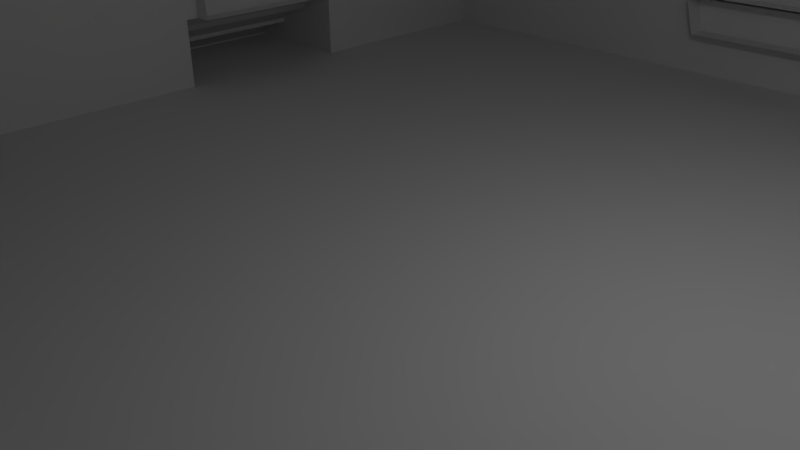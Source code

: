 # Source: model.blend  (saved by Blender 2.73.0; exported with 4.5.12 LTS)
import bpy
from mathutils import Matrix  # noqa: F401  (used for matrix-valued properties, if any)

bpy.ops.wm.read_factory_settings(use_empty=True)
scene = bpy.context.scene
scene.name = 'Scene'

# ---- collections
col_collection_1 = bpy.data.collections.new('Collection 1'); scene.collection.children.link(col_collection_1)

# ---- materials (node trees are filled in below, after node groups)
mat_material = bpy.data.materials.new('Material')
mat_material.alpha_threshold = 0.0
mat_material.use_transparent_shadow = False
mat_material.roughness = 0.5
mat_material.line_color = (0.0, 0.0, 0.0, 1.0)

# ---- material node trees

# ---- world
world_world = bpy.data.worlds.new('World'); scene.world = world_world
world_world.color = (0.05088, 0.05088, 0.05088)
world_world.use_sun_shadow = False
world_world.sun_shadow_jitter_overblur = 0.0
world_world.cycles.sampling_method = 'MANUAL'
world_world.cycles.sample_map_resolution = 256

# ---- cameras
cam_camera = bpy.data.cameras.new('Camera')
cam_camera.clip_end = 100.0
cam_camera.lens = 35.0
cam_camera.sensor_width = 32.0
cam_camera.sensor_height = 18.0
cam_camera.ortho_scale = 7.314
cam_camera.dof.focus_distance = 0.0
cam_camera.dof.aperture_fstop = 128.0

# ---- lights
light_lamp = bpy.data.lights.new('Lamp', 'POINT')
light_lamp.transmission_factor = 0.0
light_lamp.cutoff_distance = 30.0
light_lamp.energy = 100.0
light_lamp.shadow_buffer_clip_start = 1.001
light_lamp.shadow_soft_size = 0.1
light_lamp.shadow_maximum_resolution = 0.006
light_lamp.use_absolute_resolution = True
light_lamp.cycles.use_multiple_importance_sampling = False

# ---- meshes
me_x = bpy.data.meshes.new('Куб')
me_x.from_pydata([(-7.767, -8.424, 0.03606), (-7.767, 7.837, 0.03606), (7.844, 7.837, 0.03606), (7.844, -8.424, 0.03606), (-7.767, -8.424, 1.516), (-7.767, 7.837, 1.516), (7.844, 7.837, 1.516), (7.844, -8.424, 1.516), (-3.701, -8.424, 0.03606), (-3.701, -8.424, 1.516), (3.702, -8.424, 0.03606), (3.702, -8.424, 1.516), (-3.701, -10.26, 0.03606), (-3.701, -10.26, 1.516), (3.702, -10.26, 0.03606), (3.702, -10.26, 1.516), (3.601, 7.837, 1.516), (3.601, 7.837, 0.03606), (-7.767, 10.15, 0.03606), (-7.767, 10.15, 1.516), (3.601, 10.15, 1.516), (3.601, 10.15, 0.03606), (-7.767, 2.054, 1.516), (-7.767, 2.054, 0.03606), (-7.767, 5.746, 0.03606), (-7.767, 5.746, 1.516), (-7.767, 7.837, 20.46), (-10.38, 2.054, 0.03606), (-10.38, 5.746, 0.03606), (-7.767, -8.424, 20.46), (7.844, 7.837, 20.46), (7.844, -8.424, 20.46), (-3.701, -8.424, 20.46), (3.702, -8.424, 20.46), (-3.701, -10.26, 20.46), (3.702, -10.26, 20.46), (3.601, 7.837, 20.46), (-7.767, 10.15, 20.46), (3.601, 10.15, 20.46), (-7.767, 2.054, 20.46), (-7.767, 5.746, 20.46)], [], [(4, 22, 23, 0), (16, 6, 2, 17), (6, 7, 3, 2), (9, 4, 0, 8), (0, 23, 24, 1, 17, 2, 3, 10, 8), (25, 22, 39, 40), (10, 11, 15, 14), (7, 11, 10, 3), (15, 13, 12, 14), (8, 10, 14, 12), (9, 8, 12, 13), (7, 6, 30, 31), (1, 5, 19, 18), (19, 20, 21, 18), (22, 4, 29, 39), (17, 1, 18, 21), (16, 17, 21, 20), (22, 25, 28, 27), (25, 5, 1, 24), (23, 22, 27), (25, 24, 28), (31, 30, 36, 26, 40, 39, 29, 32, 33), (24, 23, 27, 28), (33, 32, 34, 35), (26, 36, 38, 37), (20, 19, 37, 38), (11, 7, 31, 33), (5, 25, 40, 26), (16, 20, 38, 36), (9, 13, 34, 32), (4, 9, 32, 29), (19, 5, 26, 37), (6, 16, 36, 30), (15, 11, 33, 35), (13, 15, 35, 34)])
me_x.use_remesh_preserve_volume = False
me_x.use_remesh_preserve_attributes = False
me_x.use_mirror_vertex_groups = False
me_x.update()
me_house_11 = bpy.data.meshes.new('house_11')
me_house_11.from_pydata([(-0.9945, 8.946, 10.1), (1.432, 8.946, 10.1), (1.432, 12.72, 10.1), (-0.9945, 12.72, 10.1), (1.432, 12.72, 9.615), (-0.9945, 12.72, 9.615), (-0.9945, 8.946, 9.615), (1.432, 8.946, 9.615), (-1.006, 8.187, 10.1), (1.444, 8.187, 10.1), (1.611, 8.894, 10.1), (-1.173, 8.894, 10.1), (1.611, 8.894, 9.615), (-1.173, 8.894, 9.615), (-1.006, 8.187, 9.615), (1.444, 8.187, 9.615), (-8.62, 0.9194, -2.111), (-8.62, 1.379, -2.111), (-8.62, 1.379, -5.645), (-8.62, 0.9194, -5.645), (-9.475, 0.9194, -5.645), (-9.475, 0.9194, -2.111), (7.764, 6.588, 8.268), (4.437, 8.948, 8.268), (4.437, 7.445, 8.268), (7.764, 0.0, 8.268), (3.755, 7.445, 8.268), (3.553, 0.0, 8.268), (7.764, 0.0, -7.759), (7.764, 6.588, -7.759), (-9.475, 0.4597, -2.111), (-7.764, -8e-06, -2.111), (-10.33, 0.4597, -2.111), (-10.33, -8e-06, -2.111), (-4.437, 7.445, 8.268), (-4.437, 8.948, 8.268), (-7.764, 6.588, 8.268), (-7.764, 0.0, 8.268), (-3.553, 0.0, 8.268), (-3.755, 7.445, 8.268), (-7.764, 6.588, -6.462), (-7.764, 6.588, -1.311), (-7.764, 15.01, -3.878), (-7.764, 1.379, -5.645), (-7.764, 1.379, -2.111), (-10.33, 0.4597, -5.645), (-10.33, -8e-06, -5.645), (-9.475, 0.4597, -5.645), (-7.764, -8e-06, -5.645), (3.426, -1e-06, -7.759), (3.656, 7.445, -7.759), (4.437, 7.445, -7.759), (4.437, 8.948, -7.759), (4.437, 7.445, -10.0), (4.437, 8.948, -10.0), (3.656, 7.445, -10.0), (3.567, 8.948, -10.0), (-3.622, 8.948, -10.0), (0.5819, 19.25, -10.0), (3.426, -1e-06, -10.0), (-7.764, 6.588, -10.0), (-7.764, 0.0, -10.0), (-4.437, 8.948, -10.0), (-3.622, 8.948, 10.0), (3.567, 8.948, 10.0), (0.5819, 19.25, 10.0), (-3.553, 0.0, 10.0), (-3.755, 7.445, 10.0), (-4.437, 7.445, 10.0), (-4.437, 8.948, 10.0), (3.553, 0.0, 10.0), (3.755, 7.445, 10.0), (4.437, 7.445, 10.0), (4.437, 8.948, 10.0), (-7.412, 5.922, -2.352), (-7.412, 5.922, -5.404), (-7.898, 5.922, -5.404), (-7.898, 5.922, -2.352), (-7.898, 1.379, -5.404), (-7.898, 1.379, -2.352), (-7.412, 1.379, -5.404), (-7.412, 1.379, -2.352), (-1.179, 6.946, -9.605), (1.561, 6.946, -9.605), (1.561, 6.946, -10.09), (-1.179, 6.946, -10.09), (1.561, 1.655, -10.09), (-1.179, 1.655, -10.09), (1.561, 1.655, -9.605), (-1.179, 1.655, -9.605), (-1.381, 1.604, -9.605), (1.763, 1.604, -9.605), (1.763, 1.604, -10.09), (-1.381, 1.604, -10.09), (1.575, 0.8965, -10.09), (-1.193, 0.8965, -10.09), (1.575, 0.8965, -9.605), (-1.193, 0.8965, -9.605), (-2.78, 1.655, 10.12), (-0.03896, 1.655, 10.12), (-0.03896, 6.946, 10.12), (-2.78, 6.946, 10.12), (-0.03896, 6.946, 9.638), (-2.78, 6.946, 9.638), (-2.78, 1.655, 9.638), (-0.03896, 1.655, 9.638), (-2.793, 0.8965, 10.12), (-0.0257, 0.8965, 10.12), (0.1625, 1.604, 10.12), (-2.981, 1.604, 10.12), (0.1625, 1.604, 9.638), (-2.981, 1.604, 9.638), (-2.793, 0.8965, 9.638), (-0.0257, 0.8965, 9.638), (-7.88, 7.693, -3.513), (-6.734, 7.693, -3.513), (-6.734, 7.844, -3.187), (-7.88, 7.844, -3.187), (-6.734, 9.431, -4.799), (-7.88, 9.431, -4.799), (-7.88, 9.698, -4.559), (-6.734, 9.698, -4.559), (-7.88, 9.447, -2.96), (-6.734, 9.447, -2.96), (-6.734, 9.71, -3.204), (-7.88, 9.71, -3.204), (-6.734, 7.687, -4.215), (-7.88, 7.687, -4.215), (-7.88, 7.832, -4.543), (-6.734, 7.832, -4.543), (-7.88, 9.118, -4.973), (-6.734, 9.118, -4.973), (-7.88, 8.405, -4.967), (-7.88, 8.761, -5.01), (-6.734, 8.761, -5.01), (-6.734, 8.405, -4.967), (-7.88, 9.849, -4.234), (-6.734, 9.849, -4.234), (-6.734, 8.424, -2.773), (-6.734, 8.781, -2.737), (-7.88, 8.781, -2.737), (-7.88, 8.424, -2.773), (-6.734, 8.095, -4.787), (-7.88, 8.095, -4.787), (-7.88, 7.618, -3.863), (-6.734, 7.618, -3.863), (-6.734, 9.137, -2.78), (-7.88, 9.137, -2.78), (-6.734, 9.855, -3.532), (-7.88, 9.855, -3.532), (-6.734, 9.925, -3.883), (-7.88, 9.925, -3.883), (-7.88, 8.111, -2.948), (-6.734, 8.111, -2.948), (-7.983, 6.627, -1.55), (0.2597, 6.627, -1.55), (0.2597, 12.59, -3.876), (-7.983, 12.59, -3.876), (0.2597, 6.626, -6.224), (-7.983, 6.626, -6.224), (-7.983, 6.825, -0.5362), (0.2597, 6.825, -0.5362), (0.2597, 16.02, -3.875), (-7.983, 16.02, -3.875), (0.2597, 6.825, -7.238), (-7.983, 6.825, -7.238), (-4.473, 8.261, 8.473), (-4.973, 8.261, 8.473), (-8.644, 5.988, 8.473), (4.412, 8.261, 8.473), (4.412, 8.261, -8.408), (8.513, 5.968, -8.408), (8.513, 5.968, 8.473), (4.912, 8.261, 8.473), (4.912, 8.261, -8.408), (-0.1835, 13.12, 8.473), (-0.2715, 13.44, 8.473), (-0.2715, 13.44, 10.25), (-0.1835, 13.12, 10.25), (1.014, 14.21, -10.24), (1.048, 13.83, -10.24), (1.048, 13.83, -7.941), (1.014, 14.21, -7.941), (1.014, 13.44, -10.24), (1.014, 13.44, -7.941), (0.9262, 13.12, -7.941), (0.9262, 13.12, -10.24), (0.9184, 14.56, -7.941), (0.9184, 14.56, -10.24), (0.1626, 15.02, -10.24), (0.3715, 15.08, -10.24), (0.3715, 15.08, -7.941), (0.1626, 15.02, -7.941), (0.5804, 15.02, -10.24), (0.5804, 15.02, -7.941), (0.7689, 14.84, -10.24), (0.7689, 14.84, -7.941), (-0.2715, 13.44, -7.941), (-0.1835, 13.12, -7.941), (-0.1835, 13.12, -10.24), (-0.2715, 13.44, -10.24), (-0.3046, 13.83, -7.941), (-0.3046, 13.83, -10.24), (-0.2715, 14.21, -7.941), (-0.2715, 14.21, -10.24), (-0.3046, 13.83, 8.473), (-0.3046, 13.83, 10.25), (-0.2715, 14.21, 8.473), (-0.2715, 14.21, 10.25), (1.048, 13.83, 8.473), (1.048, 13.83, 10.25), (1.014, 14.21, 10.25), (1.014, 14.21, 8.473), (1.014, 13.44, 8.473), (1.014, 13.44, 10.25), (0.9262, 13.12, 8.473), (0.9262, 13.12, 10.25), (0.1626, 15.02, 8.473), (0.3715, 15.08, 8.473), (0.3715, 15.08, 10.25), (0.1626, 15.02, 10.25), (0.5804, 15.02, 8.473), (0.5804, 15.02, 10.25), (0.7689, 14.84, 8.473), (0.7689, 14.84, 10.25), (0.9184, 14.56, 8.473), (0.9184, 14.56, 10.25), (-0.1755, 14.56, 8.473), (-0.1755, 14.56, 10.25), (-0.02591, 14.84, 8.473), (-0.02591, 14.84, 10.25), (-3.28, 8.261, 10.25), (-4.973, 8.261, 10.25), (3.124, 8.261, -10.24), (4.923, 8.851, -10.24), (4.912, 8.261, -10.24), (3.124, 8.261, 10.25), (4.912, 8.261, 10.25), (-8.644, 5.988, -10.24), (-9.072, 6.599, 8.473), (-9.072, 6.599, -10.24), (-4.984, 8.851, 8.473), (-4.473, 8.261, -10.24), (-4.984, 8.851, 10.25), (-3.28, 8.261, -10.24), (1.605, 13.12, 8.473), (0.4662, 16.27, 8.473), (0.4662, 16.27, -7.941), (1.605, 13.12, -7.941), (1.605, 13.12, -10.24), (4.412, 9.132, -10.24), (3.124, 8.909, -10.24), (-0.1755, 14.56, -7.941), (-0.1755, 14.56, -10.24), (-0.02591, 14.84, -7.941), (-0.02591, 14.84, -10.24), (-1.139, 13.12, -7.941), (-1.139, 13.12, -10.24), (0.4662, 16.27, -10.24), (-1.139, 13.12, 8.473), (-1.139, 13.12, 10.25), (-4.473, 9.132, 8.473), (-4.473, 9.132, 10.25), (-3.28, 8.915, 10.25), (-3.28, 8.915, -10.24), (-4.473, 9.132, -10.24), (0.647, 19.59, -10.24), (1.605, 13.12, 10.25), (0.4662, 16.27, 10.25), (3.124, 8.909, 10.25), (0.647, 19.59, 10.25), (9.011, 6.599, 8.473), (9.011, 6.599, -8.408), (4.923, 8.851, 8.473), (4.923, 8.851, 10.25), (4.923, 8.851, -8.408), (4.412, 9.132, -8.408), (4.412, 9.132, 8.473), (4.412, 9.132, 10.25), (1.432, 8.946, -10.08), (-0.9945, 8.946, -10.08), (-0.9945, 12.72, -10.08), (1.432, 12.72, -10.08), (-0.9945, 12.72, -9.599), (1.432, 12.72, -9.599), (1.432, 8.946, -9.599), (-0.9945, 8.946, -9.599), (1.444, 8.187, -10.08), (-1.006, 8.187, -10.08), (-1.173, 8.894, -10.08), (1.611, 8.894, -10.08), (-1.173, 8.894, -9.599), (1.611, 8.894, -9.599), (1.444, 8.187, -9.599), (-1.006, 8.187, -9.599), (4.398, 2.612, 8.346), (6.825, 2.612, 8.346), (6.825, 6.386, 8.346), (4.398, 6.386, 8.346), (6.825, 6.386, 7.86), (4.398, 6.386, 7.86), (4.398, 2.612, 7.86), (6.825, 2.612, 7.86), (4.386, 1.853, 8.346), (6.837, 1.853, 8.346), (7.003, 2.56, 8.346), (4.22, 2.56, 8.346), (7.003, 2.56, 7.86), (4.22, 2.56, 7.86), (4.386, 1.853, 7.86), (6.837, 1.853, 7.86), (-7.86, 1.689, 2.479), (-7.86, 1.689, 4.906), (-7.86, 5.463, 4.906), (-7.86, 5.463, 2.479), (-7.374, 5.463, 4.906), (-7.374, 5.463, 2.479), (-7.374, 1.689, 2.479), (-7.374, 1.689, 4.906), (-7.86, 0.9298, 2.467), (-7.86, 0.9298, 4.918), (-7.86, 1.637, 5.084), (-7.86, 1.637, 2.301), (-7.374, 1.637, 5.084), (-7.374, 1.637, 2.301), (-7.374, 0.9298, 2.467), (-7.374, 0.9298, 4.918), (7.87, 1.707, 4.856), (7.87, 1.707, 2.429), (7.87, 5.481, 2.429), (7.87, 5.481, 4.856), (7.384, 5.481, 2.429), (7.384, 5.481, 4.856), (7.384, 1.707, 4.856), (7.384, 1.707, 2.429), (7.87, 0.9476, 4.868), (7.87, 0.9476, 2.418), (7.87, 1.655, 2.251), (7.87, 1.655, 5.035), (7.384, 1.655, 2.251), (7.384, 1.655, 5.035), (7.384, 0.9476, 4.868), (7.384, 0.9476, 2.418), (7.87, 1.707, -1.895), (7.87, 1.707, -4.322), (7.87, 5.481, -4.322), (7.87, 5.481, -1.895), (7.384, 5.481, -4.322), (7.384, 5.481, -1.895), (7.384, 1.707, -1.895), (7.384, 1.707, -4.322), (7.87, 0.9476, -1.884), (7.87, 0.9476, -4.334), (7.87, 1.655, -4.501), (7.87, 1.655, -1.717), (7.384, 1.655, -4.501), (7.384, 1.655, -1.717), (7.384, 0.9476, -1.884), (7.384, 0.9476, -4.334)], [], [(0, 1, 2, 3), (3, 2, 4, 5), (1, 0, 6, 7), (1, 7, 4, 2), (6, 0, 3, 5), (8, 9, 10, 11), (11, 10, 12, 13), (14, 15, 9, 8), (9, 15, 12, 10), (14, 8, 11, 13), (16, 17, 18, 19), (19, 20, 21, 16), (22, 23, 24, 25), (26, 27, 25, 24), (25, 28, 29, 22), (16, 21, 30, 31), (30, 32, 33, 31), (34, 35, 36, 37), (34, 37, 38, 39), (36, 31, 37), (40, 41, 42), (43, 18, 17, 44), (16, 31, 44, 17), (44, 41, 40, 43), (44, 31, 36, 41), (32, 45, 46, 33), (47, 30, 21, 20), (30, 47, 45, 32), (47, 20, 19, 48), (19, 18, 43, 48), (47, 48, 46, 45), (49, 50, 51, 28), (29, 28, 51, 52), (53, 54, 52, 51), (53, 51, 50, 55), (55, 56, 54, 53), (56, 57, 58), (49, 59, 55, 50), (60, 59, 61), (48, 60, 61), (60, 48, 43, 40), (55, 59, 57, 56), (57, 59, 60, 62), (63, 64, 65), (38, 66, 67, 39), (34, 39, 67, 68), (34, 68, 69, 35), (66, 70, 71, 67), (70, 27, 26, 71), (71, 26, 24, 72), (73, 72, 24, 23), (71, 72, 73, 64), (67, 71, 64, 63), (63, 69, 68, 67), (74, 75, 76, 77), (77, 76, 78, 79), (79, 78, 80, 81), (80, 78, 76, 75), (79, 81, 74, 77), (82, 83, 84, 85), (85, 84, 86, 87), (87, 86, 88, 89), (88, 86, 84, 83), (87, 89, 82, 85), (90, 91, 92, 93), (93, 92, 94, 95), (95, 94, 96, 97), (96, 94, 92, 91), (95, 97, 90, 93), (98, 99, 100, 101), (101, 100, 102, 103), (104, 105, 99, 98), (99, 105, 102, 100), (104, 98, 101, 103), (106, 107, 108, 109), (109, 108, 110, 111), (112, 113, 107, 106), (107, 113, 110, 108), (112, 106, 109, 111), (114, 115, 116, 117), (118, 119, 120, 121), (122, 123, 124, 125), (126, 127, 128, 129), (130, 119, 118, 131), (132, 133, 134, 135), (131, 134, 133, 130), (120, 136, 137, 121), (119, 130, 136, 120), (138, 139, 140, 141), (132, 135, 142, 143), (129, 128, 143, 142), (144, 145, 115, 114), (146, 147, 140, 139), (125, 124, 148, 149), (150, 151, 149, 148), (151, 150, 137, 136), (147, 146, 123, 122), (138, 141, 152, 153), (117, 116, 153, 152), (145, 144, 127, 126), (122, 125, 149, 147), (151, 143, 144, 152), (143, 130, 133, 132), (127, 144, 143, 128), (152, 144, 114, 117), (140, 147, 152, 141), (130, 143, 151, 136), (149, 151, 152, 147), (154, 155, 156, 157), (158, 159, 157, 156), (160, 161, 162, 163), (164, 165, 163, 162), (163, 157, 154, 160), (165, 159, 157, 163), (166, 167, 168), (169, 170, 171, 172), (172, 173, 169), (170, 174, 171), (175, 176, 177, 178), (179, 180, 181, 182), (180, 183, 184, 181), (185, 184, 183, 186), (182, 187, 188, 179), (189, 190, 191, 192), (190, 193, 194, 191), (193, 195, 196, 194), (195, 188, 187, 196), (197, 198, 199, 200), (201, 197, 200, 202), (203, 201, 202, 204), (205, 206, 177, 176), (207, 208, 206, 205), (209, 210, 211, 212), (213, 214, 210, 209), (215, 216, 214, 213), (217, 218, 219, 220), (218, 221, 222, 219), (221, 223, 224, 222), (223, 225, 226, 224), (225, 212, 211, 226), (208, 207, 227, 228), (228, 227, 229, 230), (230, 229, 217, 220), (166, 231, 232, 167), (233, 234, 235), (170, 169, 236, 233), (169, 173, 237, 236), (170, 233, 235, 174), (238, 168, 239, 240), (239, 168, 167, 241), (166, 168, 238, 242), (243, 241, 167, 232), (231, 243, 232), (244, 231, 166, 242), (241, 240, 239), (245, 246, 247, 248), (185, 186, 249, 248), (179, 188, 249, 180), (183, 180, 249, 186), (250, 234, 233, 251), (249, 250, 251), (252, 203, 204, 253), (254, 252, 253, 255), (192, 254, 255, 189), (198, 256, 257, 199), (257, 253, 204, 202), (257, 202, 200, 199), (258, 249, 188, 195), (253, 257, 258, 255), (189, 255, 258, 190), (258, 195, 193, 190), (259, 256, 247, 246), (259, 175, 178, 260), (177, 206, 260, 178), (208, 228, 260, 206), (261, 241, 243, 262), (262, 243, 231, 263), (264, 257, 256, 259), (244, 264, 263, 231), (259, 260, 263, 264), (241, 261, 265, 240), (240, 265, 242, 238), (242, 265, 264, 244), (249, 258, 266, 250), (257, 265, 266, 258), (261, 262, 266, 265), (265, 257, 264), (260, 262, 263), (267, 216, 215, 245), (214, 216, 267, 210), (267, 226, 211, 210), (226, 267, 268, 224), (268, 230, 220, 219), (222, 224, 268, 219), (269, 267, 245, 248), (233, 236, 269, 251), (248, 249, 251, 269), (230, 268, 260, 228), (260, 268, 270, 262), (266, 262, 270), (271, 172, 171, 272), (237, 173, 273, 274), (173, 172, 271, 273), (174, 235, 234, 275), (272, 171, 174, 275), (275, 276, 277, 273), (274, 236, 237), (234, 250, 276, 275), (276, 250, 266, 277), (278, 274, 273, 277), (236, 274, 278, 269), (267, 278, 270, 268), (270, 278, 277, 266), (278, 267, 269), (272, 275, 273, 271), (279, 280, 281, 282), (282, 281, 283, 284), (285, 286, 280, 279), (280, 286, 283, 281), (285, 279, 282, 284), (287, 288, 289, 290), (290, 289, 291, 292), (293, 294, 288, 287), (288, 294, 291, 289), (293, 287, 290, 292), (295, 296, 297, 298), (298, 297, 299, 300), (301, 302, 296, 295), (296, 302, 299, 297), (301, 295, 298, 300), (303, 304, 305, 306), (306, 305, 307, 308), (309, 310, 304, 303), (304, 310, 307, 305), (309, 303, 306, 308), (311, 312, 313, 314), (314, 313, 315, 316), (317, 318, 312, 311), (312, 318, 315, 313), (317, 311, 314, 316), (319, 320, 321, 322), (322, 321, 323, 324), (325, 326, 320, 319), (320, 326, 323, 321), (325, 319, 322, 324), (327, 328, 329, 330), (330, 329, 331, 332), (333, 334, 328, 327), (328, 334, 331, 329), (333, 327, 330, 332), (335, 336, 337, 338), (338, 337, 339, 340), (341, 342, 336, 335), (336, 342, 339, 337), (341, 335, 338, 340), (343, 344, 345, 346), (346, 345, 347, 348), (349, 350, 344, 343), (344, 350, 347, 345), (349, 343, 346, 348), (351, 352, 353, 354), (354, 353, 355, 356), (357, 358, 352, 351), (352, 358, 355, 353), (357, 351, 354, 356)])
_uv = me_house_11.uv_layers.new(name='UVMap')
_uv.uv.foreach_set('vector', [0.1024, 0.2774, 0.1467, 0.2774, 0.1467, 0.3463, 0.1024, 0.3463, 0.1024, 0.3463, 0.1467, 0.3463, 0.1467, 0.3551, 0.1024, 0.3551, 0.1467, 0.2774, 0.1024, 0.2774, 0.1024, 0.2686, 0.1467, 0.2686, 0.1467, 0.2774, 0.1556, 0.2774, 0.1556, 0.3463, 0.1467, 0.3463, 0.09358, 0.2774, 0.1024, 0.2774, 0.1024, 0.3463, 0.09358, 0.3463, 0.103, 0.2359, 0.1477, 0.2359, 0.1508, 0.2488, 0.09999, 0.2488, 0.09999, 0.2488, 0.1508, 0.2488, 0.1508, 0.2576, 0.09999, 0.2576, 0.103, 0.227, 0.1477, 0.227, 0.1477, 0.2359, 0.103, 0.2359, 0.1637, 0.2488, 0.1637, 0.2576, 0.1508, 0.2576, 0.1508, 0.2488, 0.0871, 0.2576, 0.0871, 0.2488, 0.09999, 0.2488, 0.09999, 0.2576, 0.5764, 0.3105, 0.5857, 0.3105, 0.5857, 0.2393, 0.5764, 0.2393, 0.5764, 0.2393, 0.5592, 0.2393, 0.5592, 0.3105, 0.5764, 0.3105, 0.598, 0.168, 0.5167, 0.2257, 0.5167, 0.189, 0.598, 0.007023, 0.5001, 0.189, 0.4951, 0.007023, 0.598, 0.007023, 0.5167, 0.189, 0.6071, 0.2674, 0.9988, 0.2674, 0.9988, 0.4284, 0.6071, 0.4284, 0.5936, 0.3277, 0.5936, 0.3449, 0.5844, 0.3449, 0.5751, 0.3105, 0.5844, 0.3449, 0.5844, 0.3621, 0.5751, 0.3621, 0.5751, 0.3105, 0.08743, 0.189, 0.08743, 0.2257, 0.006112, 0.168, 0.006112, 0.007023, 0.08743, 0.189, 0.006112, 0.007023, 0.109, 0.007023, 0.1041, 0.189, 0.9872, 0.5958, 0.7336, 0.4348, 0.9872, 0.4348, 0.6272, 0.5958, 0.7531, 0.5958, 0.6904, 0.8017, 0.6029, 0.2393, 0.5857, 0.2393, 0.5857, 0.3105, 0.6029, 0.3105, 0.5936, 0.3277, 0.5751, 0.3105, 0.6029, 0.3105, 0.6029, 0.3277, 0.7336, 0.4685, 0.7531, 0.5958, 0.6272, 0.5958, 0.6472, 0.4685, 0.7336, 0.4685, 0.7336, 0.4348, 0.9872, 0.5958, 0.7531, 0.5958, 0.5327, 0.3105, 0.5327, 0.2393, 0.5235, 0.2393, 0.5235, 0.3105, 0.55, 0.2393, 0.55, 0.3105, 0.5592, 0.3105, 0.5592, 0.2393, 0.55, 0.3105, 0.55, 0.2393, 0.5327, 0.2393, 0.5327, 0.3105, 0.5844, 0.2049, 0.5936, 0.2049, 0.5936, 0.2221, 0.5751, 0.2393, 0.5936, 0.2221, 0.6029, 0.2221, 0.6029, 0.2393, 0.5751, 0.2393, 0.5844, 0.2049, 0.5751, 0.2393, 0.5751, 0.1876, 0.5844, 0.1876, 0.415, 0.711, 0.4206, 0.5291, 0.4397, 0.5291, 0.521, 0.711, 0.521, 0.5501, 0.521, 0.711, 0.4397, 0.5291, 0.4397, 0.4924, 0.3054, 0.5291, 0.3054, 0.4924, 0.3602, 0.4924, 0.3602, 0.5291, 0.3602, 0.51, 0.415, 0.51, 0.415, 0.5291, 0.3602, 0.5291, 0.2864, 0.5291, 0.2842, 0.4924, 0.3054, 0.4924, 0.3054, 0.5291, 0.2842, 0.4924, 0.1085, 0.4924, 0.2112, 0.2407, 0.415, 0.711, 0.3602, 0.711, 0.3602, 0.5291, 0.415, 0.5291, 0.007276, 0.5501, 0.2807, 0.711, 0.007276, 0.711, 0.6472, 0.4348, 0.5408, 0.5958, 0.5408, 0.4348, 0.5408, 0.5958, 0.6472, 0.4348, 0.6472, 0.4685, 0.6272, 0.5958, 0.2864, 0.5291, 0.2807, 0.711, 0.1085, 0.4924, 0.2842, 0.4924, 0.1085, 0.4924, 0.2807, 0.711, 0.007276, 0.5501, 0.08859, 0.4924, 0.2136, 0.2257, 0.3892, 0.2257, 0.3163, 0.4774, 0.109, 0.007023, 0.1513, 0.007023, 0.1513, 0.189, 0.109, 0.189, 0.109, 0.2056, 0.109, 0.189, 0.1513, 0.189, 0.1513, 0.2056, 0.1513, 0.189, 0.1937, 0.189, 0.1937, 0.2257, 0.1513, 0.2257, 0.2153, 0.007023, 0.3889, 0.007023, 0.3938, 0.189, 0.2103, 0.189, 0.4528, 0.007023, 0.4951, 0.007023, 0.4951, 0.189, 0.4528, 0.189, 0.4528, 0.189, 0.4951, 0.189, 0.4951, 0.2056, 0.4528, 0.2056, 0.4105, 0.2257, 0.4105, 0.189, 0.4528, 0.189, 0.4528, 0.2257, 0.3938, 0.189, 0.4105, 0.189, 0.4105, 0.2257, 0.3892, 0.2257, 0.2103, 0.189, 0.3938, 0.189, 0.3892, 0.2257, 0.2136, 0.2257, 0.2136, 0.2257, 0.1937, 0.2257, 0.1937, 0.189, 0.2103, 0.189, 0.07316, 0.329, 0.01751, 0.329, 0.01751, 0.3202, 0.07316, 0.3202, 0.07316, 0.3202, 0.01751, 0.3202, 0.01751, 0.2373, 0.07316, 0.2373, 0.07316, 0.2373, 0.01751, 0.2373, 0.01751, 0.2285, 0.07316, 0.2285, 0.008653, 0.2373, 0.01751, 0.2373, 0.01751, 0.3202, 0.008653, 0.3202, 0.07316, 0.2373, 0.08202, 0.2373, 0.08202, 0.3202, 0.07316, 0.3202, 0.06913, 0.4923, 0.01915, 0.4923, 0.01915, 0.4835, 0.06913, 0.4835, 0.06913, 0.4835, 0.01915, 0.4835, 0.01915, 0.387, 0.06913, 0.387, 0.06913, 0.387, 0.01915, 0.387, 0.01915, 0.3781, 0.06913, 0.3781, 0.01029, 0.387, 0.01915, 0.387, 0.01915, 0.4835, 0.01029, 0.4835, 0.06913, 0.387, 0.07799, 0.387, 0.07799, 0.4835, 0.06913, 0.4835, 0.07527, 0.3676, 0.01794, 0.3676, 0.01794, 0.3587, 0.07527, 0.3587, 0.07527, 0.3587, 0.01794, 0.3587, 0.02137, 0.3458, 0.07184, 0.3458, 0.07184, 0.3458, 0.02137, 0.3458, 0.02137, 0.3369, 0.07184, 0.3369, 0.005044, 0.3676, 0.005044, 0.3587, 0.01794, 0.3587, 0.01794, 0.3676, 0.08817, 0.3587, 0.08817, 0.3676, 0.07527, 0.3676, 0.07527, 0.3587, 0.01915, 0.387, 0.06913, 0.387, 0.06913, 0.4835, 0.01915, 0.4835, 0.01915, 0.4835, 0.06913, 0.4835, 0.06913, 0.4923, 0.01915, 0.4923, 0.01915, 0.3781, 0.06913, 0.3781, 0.06913, 0.387, 0.01915, 0.387, 0.06913, 0.387, 0.07799, 0.387, 0.07799, 0.4835, 0.06913, 0.4835, 0.01029, 0.387, 0.01915, 0.387, 0.01915, 0.4835, 0.01029, 0.4835, 0.02137, 0.3458, 0.07184, 0.3458, 0.07527, 0.3587, 0.01794, 0.3587, 0.01794, 0.3587, 0.07527, 0.3587, 0.07527, 0.3676, 0.01794, 0.3676, 0.02137, 0.3369, 0.07184, 0.3369, 0.07184, 0.3458, 0.02137, 0.3458, 0.08817, 0.3587, 0.08817, 0.3676, 0.07527, 0.3676, 0.07527, 0.3587, 0.005044, 0.3676, 0.005044, 0.3587, 0.01794, 0.3587, 0.01794, 0.3676, 0.1248, 0.4342, 0.09729, 0.4342, 0.09729, 0.426, 0.1248, 0.426, 0.09729, 0.426, 0.1248, 0.426, 0.1248, 0.4342, 0.09729, 0.4342, 0.1248, 0.4342, 0.09729, 0.4342, 0.09729, 0.426, 0.1248, 0.426, 0.09729, 0.426, 0.1248, 0.426, 0.1248, 0.4342, 0.09729, 0.4342, 0.1248, 0.426, 0.1248, 0.4342, 0.09729, 0.4342, 0.09729, 0.426, 0.1248, 0.426, 0.1248, 0.4342, 0.09729, 0.4342, 0.09729, 0.426, 0.09729, 0.4342, 0.09729, 0.426, 0.1248, 0.426, 0.1248, 0.4342, 0.1248, 0.426, 0.1248, 0.4342, 0.09729, 0.4342, 0.09729, 0.426, 0.09483, 0.4051, 0.09165, 0.3994, 0.1051, 0.4127, 0.0992, 0.41, 0.09729, 0.4342, 0.09729, 0.426, 0.1248, 0.426, 0.1248, 0.4342, 0.1248, 0.4342, 0.09729, 0.4342, 0.09729, 0.426, 0.1248, 0.426, 0.09729, 0.426, 0.1248, 0.426, 0.1248, 0.4342, 0.09729, 0.4342, 0.1248, 0.4342, 0.09729, 0.4342, 0.09729, 0.426, 0.1248, 0.426, 0.09729, 0.426, 0.1248, 0.426, 0.1248, 0.4342, 0.09729, 0.4342, 0.1248, 0.4342, 0.09729, 0.4342, 0.09729, 0.426, 0.1248, 0.426, 0.09729, 0.426, 0.1248, 0.426, 0.1248, 0.4342, 0.09729, 0.4342, 0.1248, 0.4342, 0.09729, 0.4342, 0.09729, 0.426, 0.1248, 0.426, 0.1248, 0.4342, 0.09729, 0.4342, 0.09729, 0.426, 0.1248, 0.426, 0.09729, 0.426, 0.1248, 0.426, 0.1248, 0.4342, 0.09729, 0.4342, 0.1248, 0.4342, 0.09729, 0.4342, 0.09729, 0.426, 0.1248, 0.426, 0.09729, 0.426, 0.1248, 0.426, 0.1248, 0.4342, 0.09729, 0.4342, 0.1284, 0.4054, 0.1239, 0.4102, 0.1179, 0.4128, 0.1317, 0.3997, 0.1115, 0.4141, 0.09504, 0.3807, 0.1119, 0.372, 0.1286, 0.381, 0.09504, 0.3807, 0.09165, 0.3994, 0.09098, 0.3929, 0.09176, 0.3864, 0.1055, 0.3733, 0.1119, 0.372, 0.09504, 0.3807, 0.09949, 0.3759, 0.1286, 0.381, 0.1119, 0.372, 0.1183, 0.3734, 0.1242, 0.3762, 0.1324, 0.3932, 0.1317, 0.3997, 0.1286, 0.381, 0.1318, 0.3867, 0.09165, 0.3994, 0.09504, 0.3807, 0.1115, 0.4141, 0.1051, 0.4127, 0.1179, 0.4128, 0.1115, 0.4141, 0.1286, 0.381, 0.1317, 0.3997, 0.3939, 0.2827, 0.5143, 0.2827, 0.5143, 0.3607, 0.3939, 0.3607, 0.5143, 0.4387, 0.3939, 0.4387, 0.3939, 0.3607, 0.5143, 0.3607, 0.3939, 0.2405, 0.5143, 0.2405, 0.5143, 0.3607, 0.3939, 0.3607, 0.5143, 0.4809, 0.3939, 0.4809, 0.3939, 0.3607, 0.5143, 0.3607, 0.8465, 0.8321, 0.8465, 0.764, 0.8928, 0.6452, 0.913, 0.6491, 0.7796, 0.6491, 0.7998, 0.6452, 0.8465, 0.764, 0.8465, 0.8321, 0.4838, 0.8265, 0.4751, 0.8265, 0.4113, 0.866, 0.9277, 0.24, 0.9277, 0.04202, 0.9833, 0.04202, 0.9833, 0.24, 0.7713, 0.8664, 0.7087, 0.8265, 0.7, 0.8265, 0.5011, 0.9406, 0.4924, 0.9406, 0.4297, 0.9804, 0.838, 0.8832, 0.8665, 0.8832, 0.8665, 0.9401, 0.838, 0.9401, 0.8665, 0.9401, 0.838, 0.9401, 0.838, 0.8832, 0.8665, 0.8832, 0.8665, 0.9401, 0.838, 0.9401, 0.838, 0.8832, 0.8665, 0.8832, 0.838, 0.8832, 0.8665, 0.8832, 0.8665, 0.9401, 0.838, 0.9401, 0.838, 0.8832, 0.8665, 0.8832, 0.8665, 0.9401, 0.838, 0.9401, 0.8665, 0.9401, 0.838, 0.9401, 0.838, 0.8832, 0.8665, 0.8832, 0.8665, 0.9401, 0.838, 0.9401, 0.838, 0.8832, 0.8665, 0.8832, 0.8665, 0.9401, 0.838, 0.9401, 0.838, 0.8832, 0.8665, 0.8832, 0.8665, 0.9401, 0.838, 0.9401, 0.838, 0.8832, 0.8665, 0.8832, 0.838, 0.8832, 0.8665, 0.8832, 0.8665, 0.9401, 0.838, 0.9401, 0.838, 0.8832, 0.8665, 0.8832, 0.8665, 0.9401, 0.838, 0.9401, 0.838, 0.8832, 0.8665, 0.8832, 0.8665, 0.9401, 0.838, 0.9401, 0.8665, 0.8832, 0.8665, 0.9401, 0.838, 0.9401, 0.838, 0.8832, 0.8665, 0.8832, 0.8665, 0.9401, 0.838, 0.9401, 0.838, 0.8832, 0.8665, 0.8832, 0.8665, 0.9401, 0.838, 0.9401, 0.838, 0.8832, 0.8665, 0.8832, 0.8665, 0.9401, 0.838, 0.9401, 0.838, 0.8832, 0.8665, 0.8832, 0.8665, 0.9401, 0.838, 0.9401, 0.838, 0.8832, 0.838, 0.8832, 0.8665, 0.8832, 0.8665, 0.9401, 0.838, 0.9401, 0.838, 0.8832, 0.8665, 0.8832, 0.8665, 0.9401, 0.838, 0.9401, 0.838, 0.8832, 0.8665, 0.8832, 0.8665, 0.9401, 0.838, 0.9401, 0.838, 0.8832, 0.8665, 0.8832, 0.8665, 0.9401, 0.838, 0.9401, 0.838, 0.8832, 0.8665, 0.8832, 0.8665, 0.9401, 0.838, 0.9401, 0.838, 0.9401, 0.838, 0.8832, 0.8665, 0.8832, 0.8665, 0.9401, 0.838, 0.9401, 0.838, 0.8832, 0.8665, 0.8832, 0.8665, 0.9401, 0.838, 0.9401, 0.838, 0.8832, 0.8665, 0.8832, 0.8665, 0.9401, 0.6765, 0.24, 0.6927, 0.2614, 0.6697, 0.2614, 0.6697, 0.24, 0.5543, 0.9406, 0.5231, 0.9303, 0.5232, 0.9406, 0.9277, 0.04202, 0.9277, 0.24, 0.9102, 0.2614, 0.9102, 0.01434, 0.9277, 0.24, 0.9344, 0.24, 0.9344, 0.2614, 0.9102, 0.2614, 0.9277, 0.04202, 0.9102, 0.01434, 0.9344, 0.01434, 0.9344, 0.04202, 0.9523, 0.9173, 0.9523, 0.6249, 0.9619, 0.6249, 0.9619, 0.9173, 0.4038, 0.8554, 0.4113, 0.866, 0.4751, 0.8265, 0.475, 0.8162, 0.6765, 0.24, 0.6199, 0.24, 0.6199, 0.01434, 0.6765, 0.01434, 0.5058, 0.8162, 0.475, 0.8162, 0.4751, 0.8265, 0.506, 0.8265, 0.5354, 0.8265, 0.5058, 0.8162, 0.506, 0.8265, 0.6927, 0.01434, 0.6927, 0.2614, 0.6765, 0.24, 0.6765, 0.01434, 0.06754, 0.7533, 0.01823, 0.979, 0.01823, 0.7533, 0.8443, 0.24, 0.8014, 0.24, 0.8014, 0.04202, 0.8443, 0.04202, 0.8665, 0.8832, 0.8665, 0.9401, 0.838, 0.9401, 0.838, 0.8832, 0.591, 0.8371, 0.5926, 0.831, 0.5807, 0.8562, 0.5904, 0.8438, 0.591, 0.8505, 0.5904, 0.8438, 0.5807, 0.8562, 0.5925, 0.8561, 0.5319, 0.9254, 0.5231, 0.9303, 0.5543, 0.9406, 0.5543, 0.9293, 0.5807, 0.8562, 0.5319, 0.9254, 0.5543, 0.9293, 0.838, 0.8832, 0.8665, 0.8832, 0.8665, 0.9401, 0.838, 0.9401, 0.838, 0.8832, 0.8665, 0.8832, 0.8665, 0.9401, 0.838, 0.9401, 0.838, 0.8832, 0.8665, 0.8832, 0.8665, 0.9401, 0.838, 0.9401, 0.838, 0.8832, 0.8665, 0.8832, 0.8665, 0.9401, 0.838, 0.9401, 0.6284, 0.8561, 0.6117, 0.831, 0.6133, 0.8371, 0.6139, 0.8438, 0.6284, 0.8561, 0.6139, 0.8438, 0.6133, 0.8505, 0.6118, 0.8561, 0.6005, 0.8013, 0.5807, 0.8562, 0.5926, 0.831, 0.5952, 0.8261, 0.6117, 0.831, 0.6284, 0.8561, 0.6005, 0.8013, 0.6091, 0.8261, 0.6058, 0.823, 0.6091, 0.8261, 0.6005, 0.8013, 0.6022, 0.822, 0.6005, 0.8013, 0.5952, 0.8261, 0.5985, 0.823, 0.6022, 0.822, 0.7586, 0.24, 0.7586, 0.04202, 0.8014, 0.04202, 0.8014, 0.24, 0.838, 0.8832, 0.8665, 0.8832, 0.8665, 0.9401, 0.838, 0.9401, 0.5877, 0.7365, 0.5872, 0.7297, 0.5726, 0.742, 0.5893, 0.742, 0.5877, 0.723, 0.5894, 0.7169, 0.5726, 0.742, 0.5872, 0.7297, 0.0737, 0.7533, 0.06754, 0.7533, 0.06754, 0.7319, 0.0737, 0.7319, 0.5147, 0.8113, 0.5058, 0.8162, 0.5354, 0.8265, 0.5354, 0.8151, 0.7016, 0.01434, 0.7586, 0.01434, 0.7586, 0.04202, 0.7586, 0.24, 0.6927, 0.01434, 0.7016, 0.01434, 0.7016, 0.2614, 0.6927, 0.2614, 0.7586, 0.24, 0.7586, 0.2614, 0.7016, 0.2614, 0.7016, 0.01434, 0.06754, 0.7533, 0.0737, 0.7533, 0.0737, 0.979, 0.01823, 0.979, 0.7664, 0.9695, 0.6864, 0.9254, 0.6864, 0.9406, 0.7589, 0.9801, 0.6864, 0.9406, 0.6864, 0.9254, 0.6657, 0.9292, 0.6657, 0.9406, 0.5807, 0.8562, 0.6005, 0.8013, 0.5974, 0.7436, 0.5319, 0.9254, 0.6284, 0.8561, 0.6864, 0.9254, 0.5974, 0.7436, 0.6005, 0.8013, 0.0737, 0.7533, 0.0737, 0.7319, 0.1998, 0.979, 0.0737, 0.979, 0.6864, 0.9254, 0.6284, 0.8561, 0.6657, 0.9292, 0.5726, 0.742, 0.5147, 0.8113, 0.5354, 0.8151, 0.8665, 0.9401, 0.838, 0.9401, 0.838, 0.8832, 0.8665, 0.8832, 0.6101, 0.7365, 0.6086, 0.7421, 0.6204, 0.7421, 0.6107, 0.7297, 0.6204, 0.7421, 0.6084, 0.7169, 0.6101, 0.723, 0.6107, 0.7297, 0.6084, 0.7169, 0.6204, 0.7421, 0.6006, 0.6872, 0.6058, 0.712, 0.6006, 0.6872, 0.592, 0.712, 0.5953, 0.7089, 0.5989, 0.7079, 0.6025, 0.7089, 0.6058, 0.712, 0.6006, 0.6872, 0.5989, 0.7079, 0.9014, 0.2614, 0.8443, 0.2614, 0.8443, 0.24, 0.8443, 0.04202, 0.9102, 0.01434, 0.9102, 0.2614, 0.9014, 0.2614, 0.9014, 0.01434, 0.8443, 0.04202, 0.8443, 0.01434, 0.9014, 0.01434, 0.9014, 0.2614, 0.592, 0.712, 0.6006, 0.6872, 0.5726, 0.742, 0.5894, 0.7169, 0.5726, 0.742, 0.6006, 0.6872, 0.6037, 0.6295, 0.5147, 0.8113, 0.1998, 0.979, 0.0737, 0.7319, 0.1998, 0.7319, 0.9899, 0.9062, 0.98, 0.9062, 0.98, 0.6497, 0.9899, 0.6497, 0.6779, 0.8265, 0.7087, 0.8265, 0.7087, 0.8162, 0.678, 0.8162, 0.7087, 0.8265, 0.7713, 0.8664, 0.78, 0.8554, 0.7087, 0.8162, 0.4924, 0.9406, 0.5232, 0.9406, 0.5231, 0.9303, 0.4924, 0.9303, 0.4211, 0.9695, 0.4297, 0.9804, 0.4924, 0.9406, 0.4924, 0.9303, 0.3321, 0.9513, 0.326, 0.9513, 0.326, 0.7533, 0.3321, 0.7533, 0.678, 0.8162, 0.6468, 0.8265, 0.6779, 0.8265, 0.3321, 0.979, 0.326, 0.979, 0.326, 0.9513, 0.3321, 0.9513, 0.326, 0.9513, 0.326, 0.979, 0.1998, 0.979, 0.326, 0.7533, 0.326, 0.7319, 0.3321, 0.7319, 0.3321, 0.7533, 0.326, 0.7533, 0.6468, 0.8265, 0.678, 0.8162, 0.6692, 0.8113, 0.6468, 0.8152, 0.6204, 0.7421, 0.6692, 0.8113, 0.6037, 0.6295, 0.6006, 0.6872, 0.1998, 0.7319, 0.326, 0.7319, 0.326, 0.7533, 0.1998, 0.979, 0.6692, 0.8113, 0.6204, 0.7421, 0.6468, 0.8152, 0.3814, 0.9513, 0.3321, 0.9513, 0.3321, 0.7533, 0.3814, 0.7533, 0.1024, 0.2774, 0.1467, 0.2774, 0.1467, 0.3463, 0.1024, 0.3463, 0.1024, 0.3463, 0.1467, 0.3463, 0.1467, 0.3551, 0.1024, 0.3551, 0.1024, 0.2686, 0.1467, 0.2686, 0.1467, 0.2774, 0.1024, 0.2774, 0.1467, 0.2774, 0.1556, 0.2774, 0.1556, 0.3463, 0.1467, 0.3463, 0.09358, 0.2774, 0.1024, 0.2774, 0.1024, 0.3463, 0.09358, 0.3463, 0.103, 0.2359, 0.1477, 0.2359, 0.1508, 0.2488, 0.09999, 0.2488, 0.09999, 0.2488, 0.1508, 0.2488, 0.1508, 0.2576, 0.09999, 0.2576, 0.103, 0.227, 0.1477, 0.227, 0.1477, 0.2359, 0.103, 0.2359, 0.1637, 0.2488, 0.1637, 0.2576, 0.1508, 0.2576, 0.1508, 0.2488, 0.0871, 0.2576, 0.0871, 0.2488, 0.09999, 0.2488, 0.09999, 0.2576, 0.1024, 0.2774, 0.1467, 0.2774, 0.1467, 0.3463, 0.1024, 0.3463, 0.1024, 0.3463, 0.1467, 0.3463, 0.1467, 0.3551, 0.1024, 0.3551, 0.1024, 0.2686, 0.1467, 0.2686, 0.1467, 0.2774, 0.1024, 0.2774, 0.1467, 0.2774, 0.1556, 0.2774, 0.1556, 0.3463, 0.1467, 0.3463, 0.09358, 0.2774, 0.1024, 0.2774, 0.1024, 0.3463, 0.09358, 0.3463, 0.103, 0.2359, 0.1477, 0.2359, 0.1508, 0.2488, 0.09999, 0.2488, 0.09999, 0.2488, 0.1508, 0.2488, 0.1508, 0.2576, 0.09999, 0.2576, 0.103, 0.227, 0.1477, 0.227, 0.1477, 0.2359, 0.103, 0.2359, 0.1637, 0.2488, 0.1637, 0.2576, 0.1508, 0.2576, 0.1508, 0.2488, 0.0871, 0.2576, 0.0871, 0.2488, 0.09999, 0.2488, 0.09999, 0.2576, 0.1024, 0.2774, 0.1467, 0.2774, 0.1467, 0.3463, 0.1024, 0.3463, 0.1024, 0.3463, 0.1467, 0.3463, 0.1467, 0.3551, 0.1024, 0.3551, 0.1024, 0.2686, 0.1467, 0.2686, 0.1467, 0.2774, 0.1024, 0.2774, 0.1467, 0.2774, 0.1556, 0.2774, 0.1556, 0.3463, 0.1467, 0.3463, 0.09358, 0.2774, 0.1024, 0.2774, 0.1024, 0.3463, 0.09358, 0.3463, 0.103, 0.2359, 0.1477, 0.2359, 0.1508, 0.2488, 0.09999, 0.2488, 0.09999, 0.2488, 0.1508, 0.2488, 0.1508, 0.2576, 0.09999, 0.2576, 0.103, 0.227, 0.1477, 0.227, 0.1477, 0.2359, 0.103, 0.2359, 0.1637, 0.2488, 0.1637, 0.2576, 0.1508, 0.2576, 0.1508, 0.2488, 0.0871, 0.2576, 0.0871, 0.2488, 0.09999, 0.2488, 0.09999, 0.2576, 0.1024, 0.2774, 0.1467, 0.2774, 0.1467, 0.3463, 0.1024, 0.3463, 0.1024, 0.3463, 0.1467, 0.3463, 0.1467, 0.3551, 0.1024, 0.3551, 0.1024, 0.2686, 0.1467, 0.2686, 0.1467, 0.2774, 0.1024, 0.2774, 0.1467, 0.2774, 0.1556, 0.2774, 0.1556, 0.3463, 0.1467, 0.3463, 0.09358, 0.2774, 0.1024, 0.2774, 0.1024, 0.3463, 0.09358, 0.3463, 0.103, 0.2359, 0.1477, 0.2359, 0.1508, 0.2488, 0.09999, 0.2488, 0.09999, 0.2488, 0.1508, 0.2488, 0.1508, 0.2576, 0.09999, 0.2576, 0.103, 0.227, 0.1477, 0.227, 0.1477, 0.2359, 0.103, 0.2359, 0.1637, 0.2488, 0.1637, 0.2576, 0.1508, 0.2576, 0.1508, 0.2488, 0.0871, 0.2576, 0.0871, 0.2488, 0.09999, 0.2488, 0.09999, 0.2576, 0.1024, 0.2774, 0.1467, 0.2774, 0.1467, 0.3463, 0.1024, 0.3463, 0.1024, 0.3463, 0.1467, 0.3463, 0.1467, 0.3551, 0.1024, 0.3551, 0.1024, 0.2686, 0.1467, 0.2686, 0.1467, 0.2774, 0.1024, 0.2774, 0.1467, 0.2774, 0.1556, 0.2774, 0.1556, 0.3463, 0.1467, 0.3463, 0.09358, 0.2774, 0.1024, 0.2774, 0.1024, 0.3463, 0.09358, 0.3463, 0.103, 0.2359, 0.1477, 0.2359, 0.1508, 0.2488, 0.09999, 0.2488, 0.09999, 0.2488, 0.1508, 0.2488, 0.1508, 0.2576, 0.09999, 0.2576, 0.103, 0.227, 0.1477, 0.227, 0.1477, 0.2359, 0.103, 0.2359, 0.1637, 0.2488, 0.1637, 0.2576, 0.1508, 0.2576, 0.1508, 0.2488, 0.0871, 0.2576, 0.0871, 0.2488, 0.09999, 0.2488, 0.09999, 0.2576])
me_house_11.materials.append(mat_material)
me_house_11.use_remesh_preserve_volume = False
me_house_11.use_remesh_preserve_attributes = False
me_house_11.use_mirror_vertex_groups = False
me_house_11.update()

# ---- objects
ob_geo_11 = bpy.data.objects.new('geo_11', me_x)
ob_house_11 = bpy.data.objects.new('house_11', me_house_11)
ob_lamp = bpy.data.objects.new('Lamp', light_lamp)
ob_camera = bpy.data.objects.new('Camera', cam_camera)

# ---- transforms, parenting, visibility, modifiers, constraints
ob_geo_11.location = (0.0, 0.0, 0.0)
ob_geo_11.lineart.crease_threshold = 0.0
ob_house_11.location = (0.0, 0.0, 0.0)
ob_house_11.rotation_euler = (1.571, -0.0, 0.0)
ob_house_11.lineart.crease_threshold = 0.0
ob_lamp.location = (4.076, 1.005, 5.904)
ob_lamp.rotation_euler = (0.6503, 0.05522, 1.866)
ob_lamp.lock_rotations_4d = False
ob_lamp.empty_display_type = 'ARROWS'
ob_lamp.color = (0.0, 0.0, 0.0, 0.0)
ob_lamp.lineart.crease_threshold = 0.0
ob_camera.location = (7.481, -6.508, 5.344)
ob_camera.rotation_euler = (1.109, 0.01082, 0.8149)
ob_camera.lock_rotations_4d = False
ob_camera.empty_display_type = 'ARROWS'
ob_camera.color = (0.0, 0.0, 0.0, 0.0)
ob_camera.display_type = 'WIRE'
ob_camera.lineart.crease_threshold = 0.0

# ---- collection membership
col_collection_1.objects.link(ob_geo_11)
col_collection_1.objects.link(ob_house_11)
col_collection_1.objects.link(ob_lamp)
col_collection_1.objects.link(ob_camera)

# ---- scene / render settings (as saved in the file)
scene.camera = ob_camera
scene.frame_start = 1; scene.frame_end = 250; scene.frame_set(1)
scene.render.engine = 'BLENDER_EEVEE_NEXT'
scene.render.resolution_percentage = 50
scene.render.dither_intensity = 0.0
scene.cycles.use_denoising = False
scene.cycles.samples = 10
scene.cycles.sampling_pattern = 'TABULATED_SOBOL'
scene.cycles.light_sampling_threshold = 0.0
scene.cycles.use_adaptive_sampling = False
scene.cycles.use_light_tree = False
scene.cycles.blur_glossy = 0.0
scene.cycles.volume_bounces = 1
scene.cycles.pixel_filter_type = 'GAUSSIAN'
scene.cycles.sample_clamp_indirect = 0.0
scene.view_settings.view_transform = 'Standard'
bpy.context.view_layer.update()
